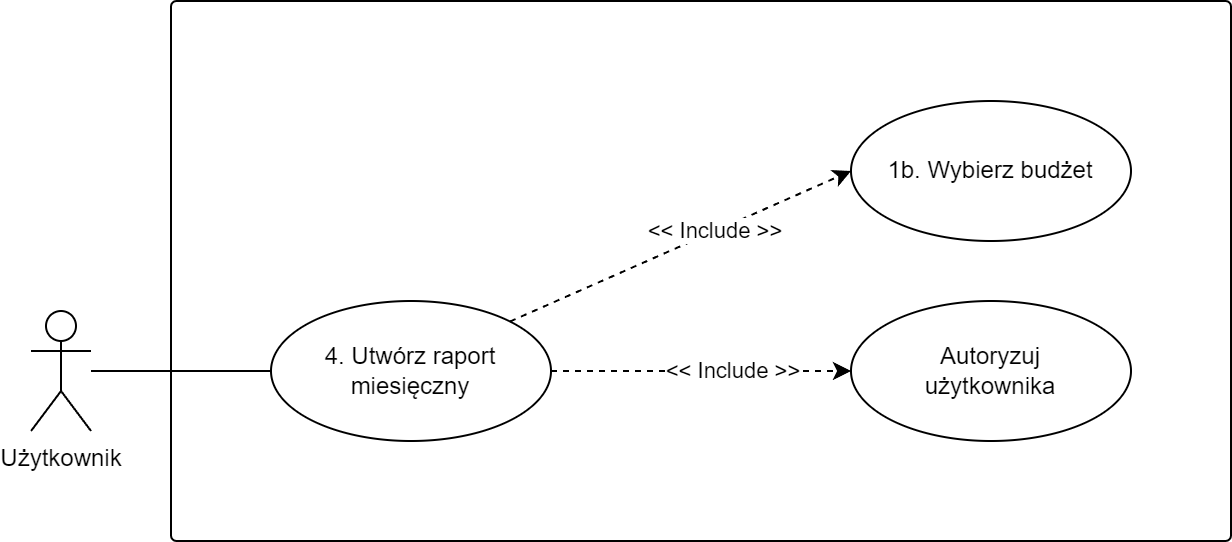

The diagram above was exported from draw.io. Its source (the exported page's mxGraphModel, read from the mxfile embedded in the PNG):
<mxGraphModel dx="1418" dy="838" grid="1" gridSize="10" guides="1" tooltips="1" connect="1" arrows="1" fold="1" page="1" pageScale="1" pageWidth="827" pageHeight="1169" math="0" shadow="0">
  <root>
    <mxCell id="0" />
    <mxCell id="1" parent="0" />
    <mxCell id="CmIBiG8GKUfvZ01endHb-1" value="" style="rounded=1;whiteSpace=wrap;html=1;arcSize=1;shadow=0;strokeColor=default;gradientColor=none;" parent="1" vertex="1">
      <mxGeometry x="220" y="250" width="530" height="270" as="geometry" />
    </mxCell>
    <mxCell id="CmIBiG8GKUfvZ01endHb-2" style="edgeStyle=none;rounded=0;orthogonalLoop=1;jettySize=auto;html=1;entryX=0;entryY=0.5;entryDx=0;entryDy=0;endArrow=none;endFill=0;" parent="1" source="CmIBiG8GKUfvZ01endHb-5" target="CmIBiG8GKUfvZ01endHb-7" edge="1">
      <mxGeometry relative="1" as="geometry" />
    </mxCell>
    <mxCell id="CmIBiG8GKUfvZ01endHb-5" value="Użytkownik" style="shape=umlActor;verticalLabelPosition=bottom;verticalAlign=top;html=1;" parent="1" vertex="1">
      <mxGeometry x="150" y="405" width="30" height="60" as="geometry" />
    </mxCell>
    <mxCell id="CmIBiG8GKUfvZ01endHb-6" value="Autoryzuj&lt;br&gt;użytkownika" style="ellipse;whiteSpace=wrap;html=1;" parent="1" vertex="1">
      <mxGeometry x="560" y="400" width="140" height="70" as="geometry" />
    </mxCell>
    <mxCell id="CmIBiG8GKUfvZ01endHb-7" value="4. Utwórz raport&lt;br style=&quot;border-color: var(--border-color);&quot;&gt;miesięczny" style="ellipse;whiteSpace=wrap;html=1;" parent="1" vertex="1">
      <mxGeometry x="270" y="400" width="140" height="70" as="geometry" />
    </mxCell>
    <mxCell id="CmIBiG8GKUfvZ01endHb-9" style="edgeStyle=none;rounded=0;orthogonalLoop=1;jettySize=auto;html=1;exitX=1;exitY=0.5;exitDx=0;exitDy=0;entryX=0;entryY=0.5;entryDx=0;entryDy=0;endArrow=classic;endFill=1;dashed=1;labelBorderColor=none;" parent="1" source="CmIBiG8GKUfvZ01endHb-7" target="CmIBiG8GKUfvZ01endHb-6" edge="1">
      <mxGeometry relative="1" as="geometry">
        <mxPoint x="423.9999999999975" y="305" as="sourcePoint" />
        <mxPoint x="590.0000000000005" y="480" as="targetPoint" />
      </mxGeometry>
    </mxCell>
    <mxCell id="CmIBiG8GKUfvZ01endHb-10" value="&amp;lt;&amp;lt; Include &amp;gt;&amp;gt;" style="edgeLabel;html=1;align=center;verticalAlign=middle;resizable=0;points=[];" parent="CmIBiG8GKUfvZ01endHb-9" vertex="1" connectable="0">
      <mxGeometry x="0.2026" y="1" relative="1" as="geometry">
        <mxPoint as="offset" />
      </mxGeometry>
    </mxCell>
    <mxCell id="CmIBiG8GKUfvZ01endHb-13" value="1b. Wybierz budżet" style="ellipse;whiteSpace=wrap;html=1;" parent="1" vertex="1">
      <mxGeometry x="560" y="300" width="140" height="70" as="geometry" />
    </mxCell>
    <mxCell id="CmIBiG8GKUfvZ01endHb-14" style="edgeStyle=none;rounded=0;orthogonalLoop=1;jettySize=auto;html=1;exitX=1;exitY=0;exitDx=0;exitDy=0;entryX=0;entryY=0.5;entryDx=0;entryDy=0;endArrow=classic;endFill=1;dashed=1;labelBorderColor=none;" parent="1" source="CmIBiG8GKUfvZ01endHb-7" target="CmIBiG8GKUfvZ01endHb-13" edge="1">
      <mxGeometry relative="1" as="geometry">
        <mxPoint x="420.00000000000114" y="345" as="sourcePoint" />
        <mxPoint x="640" y="410" as="targetPoint" />
      </mxGeometry>
    </mxCell>
    <mxCell id="CmIBiG8GKUfvZ01endHb-15" value="&amp;lt;&amp;lt; Include &amp;gt;&amp;gt;" style="edgeLabel;html=1;align=center;verticalAlign=middle;resizable=0;points=[];" parent="CmIBiG8GKUfvZ01endHb-14" vertex="1" connectable="0">
      <mxGeometry x="0.2026" y="1" relative="1" as="geometry">
        <mxPoint as="offset" />
      </mxGeometry>
    </mxCell>
  </root>
</mxGraphModel>